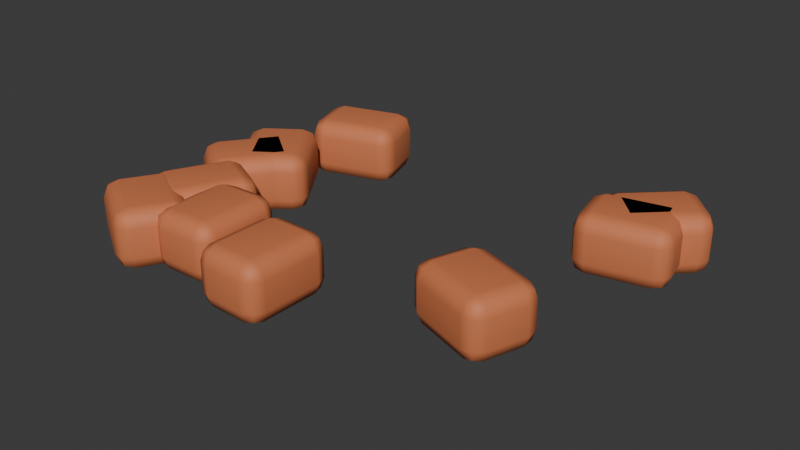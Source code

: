 # Source: BSC-09.blend  (saved by Blender 4.3.34; exported with 4.5.12 LTS)
import bpy
from mathutils import Matrix  # noqa: F401  (used for matrix-valued properties, if any)

bpy.ops.wm.read_factory_settings(use_empty=True)
scene = bpy.context.scene
scene.name = 'Scene'

# ---- collections
col_collection = bpy.data.collections.new('Collection'); scene.collection.children.link(col_collection)

# ---- materials (node trees are filled in below, after node groups)
mat_bsc_masonry = bpy.data.materials.new('BSC masonry')
mat_bsc_masonry.diffuse_color = (0.65, 0.19, 0.075, 1.0)

# ---- material node trees
mat_bsc_masonry.use_nodes = True; mat_bsc_masonry.node_tree.nodes.clear()
_N = mat_bsc_masonry.node_tree.nodes; _L = mat_bsc_masonry.node_tree.links
n0 = _N.new('ShaderNodeBsdfPrincipled'); n0.name = 'Principled BSDF'; n0.location = (10, 300)
n0.inputs[0].default_value = (0.65, 0.19, 0.075, 1.0)
n0.inputs[2].default_value = 0.65
n1 = _N.new('ShaderNodeOutputMaterial'); n1.name = 'Material Output'; n1.location = (300, 300)
_L.new(n0.outputs[0], n1.inputs[0])
n1.is_active_output = True

# ---- world
world_world = bpy.data.worlds.new('World'); scene.world = world_world
world_world.use_nodes = True; world_world.node_tree.nodes.clear()
_N = world_world.node_tree.nodes; _L = world_world.node_tree.links
n0 = _N.new('ShaderNodeOutputWorld'); n0.name = 'World Output'; n0.location = (300, 300)
n1 = _N.new('ShaderNodeBackground'); n1.name = 'Background'; n1.location = (10, 300)
n1.inputs[0].default_value = (0.05088, 0.05088, 0.05088, 1.0)
_L.new(n1.outputs[0], n0.inputs[0])
n0.is_active_output = True
world_world.color = (0.05088, 0.05088, 0.05088)
world_world.sun_shadow_jitter_overblur = 0.0

# ---- meshes
me_cube_486 = bpy.data.meshes.new('Cube.486')
me_cube_486.from_pydata([(-0.175, -0.135, -0.115), (-0.175, -0.135, 0.115), (-0.175, 0.135, -0.115), (-0.175, 0.135, 0.115), (0.175, -0.135, -0.115), (0.175, -0.135, 0.115), (0.175, 0.135, -0.115), (0.175, 0.135, 0.115)], [], [(0, 1, 3, 2), (2, 3, 7, 6), (6, 7, 5, 4), (4, 5, 1, 0), (2, 6, 4, 0), (7, 3, 1, 5)])
_uv = me_cube_486.uv_layers.new(name='UVMap')
_uv.uv.foreach_set('vector', [0.375, 0.0, 0.625, 0.0, 0.625, 0.25, 0.375, 0.25, 0.375, 0.25, 0.625, 0.25, 0.625, 0.5, 0.375, 0.5, 0.375, 0.5, 0.625, 0.5, 0.625, 0.75, 0.375, 0.75, 0.375, 0.75, 0.625, 0.75, 0.625, 1.0, 0.375, 1.0, 0.125, 0.5, 0.375, 0.5, 0.375, 0.75, 0.125, 0.75, 0.625, 0.5, 0.875, 0.5, 0.875, 0.75, 0.625, 0.75])
me_cube_486.materials.append(mat_bsc_masonry)
me_cube_486.update()
me_cube_487 = bpy.data.meshes.new('Cube.487')
me_cube_487.from_pydata([(-0.175, -0.135, -0.115), (-0.175, -0.135, 0.115), (-0.175, 0.135, -0.115), (-0.175, 0.135, 0.115), (0.175, -0.135, -0.115), (0.175, -0.135, 0.115), (0.175, 0.135, -0.115), (0.175, 0.135, 0.115)], [], [(0, 1, 3, 2), (2, 3, 7, 6), (6, 7, 5, 4), (4, 5, 1, 0), (2, 6, 4, 0), (7, 3, 1, 5)])
_uv = me_cube_487.uv_layers.new(name='UVMap')
_uv.uv.foreach_set('vector', [0.375, 0.0, 0.625, 0.0, 0.625, 0.25, 0.375, 0.25, 0.375, 0.25, 0.625, 0.25, 0.625, 0.5, 0.375, 0.5, 0.375, 0.5, 0.625, 0.5, 0.625, 0.75, 0.375, 0.75, 0.375, 0.75, 0.625, 0.75, 0.625, 1.0, 0.375, 1.0, 0.125, 0.5, 0.375, 0.5, 0.375, 0.75, 0.125, 0.75, 0.625, 0.5, 0.875, 0.5, 0.875, 0.75, 0.625, 0.75])
me_cube_487.materials.append(mat_bsc_masonry)
me_cube_487.update()
me_cube_488 = bpy.data.meshes.new('Cube.488')
me_cube_488.from_pydata([(-0.175, -0.135, -0.115), (-0.175, -0.135, 0.115), (-0.175, 0.135, -0.115), (-0.175, 0.135, 0.115), (0.175, -0.135, -0.115), (0.175, -0.135, 0.115), (0.175, 0.135, -0.115), (0.175, 0.135, 0.115)], [], [(0, 1, 3, 2), (2, 3, 7, 6), (6, 7, 5, 4), (4, 5, 1, 0), (2, 6, 4, 0), (7, 3, 1, 5)])
_uv = me_cube_488.uv_layers.new(name='UVMap')
_uv.uv.foreach_set('vector', [0.375, 0.0, 0.625, 0.0, 0.625, 0.25, 0.375, 0.25, 0.375, 0.25, 0.625, 0.25, 0.625, 0.5, 0.375, 0.5, 0.375, 0.5, 0.625, 0.5, 0.625, 0.75, 0.375, 0.75, 0.375, 0.75, 0.625, 0.75, 0.625, 1.0, 0.375, 1.0, 0.125, 0.5, 0.375, 0.5, 0.375, 0.75, 0.125, 0.75, 0.625, 0.5, 0.875, 0.5, 0.875, 0.75, 0.625, 0.75])
me_cube_488.materials.append(mat_bsc_masonry)
me_cube_488.update()
me_cube_489 = bpy.data.meshes.new('Cube.489')
me_cube_489.from_pydata([(-0.175, -0.135, -0.115), (-0.175, -0.135, 0.115), (-0.175, 0.135, -0.115), (-0.175, 0.135, 0.115), (0.175, -0.135, -0.115), (0.175, -0.135, 0.115), (0.175, 0.135, -0.115), (0.175, 0.135, 0.115)], [], [(0, 1, 3, 2), (2, 3, 7, 6), (6, 7, 5, 4), (4, 5, 1, 0), (2, 6, 4, 0), (7, 3, 1, 5)])
_uv = me_cube_489.uv_layers.new(name='UVMap')
_uv.uv.foreach_set('vector', [0.375, 0.0, 0.625, 0.0, 0.625, 0.25, 0.375, 0.25, 0.375, 0.25, 0.625, 0.25, 0.625, 0.5, 0.375, 0.5, 0.375, 0.5, 0.625, 0.5, 0.625, 0.75, 0.375, 0.75, 0.375, 0.75, 0.625, 0.75, 0.625, 1.0, 0.375, 1.0, 0.125, 0.5, 0.375, 0.5, 0.375, 0.75, 0.125, 0.75, 0.625, 0.5, 0.875, 0.5, 0.875, 0.75, 0.625, 0.75])
me_cube_489.materials.append(mat_bsc_masonry)
me_cube_489.update()
me_cube_490 = bpy.data.meshes.new('Cube.490')
me_cube_490.from_pydata([(-0.175, -0.135, -0.115), (-0.175, -0.135, 0.115), (-0.175, 0.135, -0.115), (-0.175, 0.135, 0.115), (0.175, -0.135, -0.115), (0.175, -0.135, 0.115), (0.175, 0.135, -0.115), (0.175, 0.135, 0.115)], [], [(0, 1, 3, 2), (2, 3, 7, 6), (6, 7, 5, 4), (4, 5, 1, 0), (2, 6, 4, 0), (7, 3, 1, 5)])
_uv = me_cube_490.uv_layers.new(name='UVMap')
_uv.uv.foreach_set('vector', [0.375, 0.0, 0.625, 0.0, 0.625, 0.25, 0.375, 0.25, 0.375, 0.25, 0.625, 0.25, 0.625, 0.5, 0.375, 0.5, 0.375, 0.5, 0.625, 0.5, 0.625, 0.75, 0.375, 0.75, 0.375, 0.75, 0.625, 0.75, 0.625, 1.0, 0.375, 1.0, 0.125, 0.5, 0.375, 0.5, 0.375, 0.75, 0.125, 0.75, 0.625, 0.5, 0.875, 0.5, 0.875, 0.75, 0.625, 0.75])
me_cube_490.materials.append(mat_bsc_masonry)
me_cube_490.update()
me_cube_491 = bpy.data.meshes.new('Cube.491')
me_cube_491.from_pydata([(-0.175, -0.135, -0.115), (-0.175, -0.135, 0.115), (-0.175, 0.135, -0.115), (-0.175, 0.135, 0.115), (0.175, -0.135, -0.115), (0.175, -0.135, 0.115), (0.175, 0.135, -0.115), (0.175, 0.135, 0.115)], [], [(0, 1, 3, 2), (2, 3, 7, 6), (6, 7, 5, 4), (4, 5, 1, 0), (2, 6, 4, 0), (7, 3, 1, 5)])
_uv = me_cube_491.uv_layers.new(name='UVMap')
_uv.uv.foreach_set('vector', [0.375, 0.0, 0.625, 0.0, 0.625, 0.25, 0.375, 0.25, 0.375, 0.25, 0.625, 0.25, 0.625, 0.5, 0.375, 0.5, 0.375, 0.5, 0.625, 0.5, 0.625, 0.75, 0.375, 0.75, 0.375, 0.75, 0.625, 0.75, 0.625, 1.0, 0.375, 1.0, 0.125, 0.5, 0.375, 0.5, 0.375, 0.75, 0.125, 0.75, 0.625, 0.5, 0.875, 0.5, 0.875, 0.75, 0.625, 0.75])
me_cube_491.materials.append(mat_bsc_masonry)
me_cube_491.update()
me_cube_492 = bpy.data.meshes.new('Cube.492')
me_cube_492.from_pydata([(-0.175, -0.135, -0.115), (-0.175, -0.135, 0.115), (-0.175, 0.135, -0.115), (-0.175, 0.135, 0.115), (0.175, -0.135, -0.115), (0.175, -0.135, 0.115), (0.175, 0.135, -0.115), (0.175, 0.135, 0.115)], [], [(0, 1, 3, 2), (2, 3, 7, 6), (6, 7, 5, 4), (4, 5, 1, 0), (2, 6, 4, 0), (7, 3, 1, 5)])
_uv = me_cube_492.uv_layers.new(name='UVMap')
_uv.uv.foreach_set('vector', [0.375, 0.0, 0.625, 0.0, 0.625, 0.25, 0.375, 0.25, 0.375, 0.25, 0.625, 0.25, 0.625, 0.5, 0.375, 0.5, 0.375, 0.5, 0.625, 0.5, 0.625, 0.75, 0.375, 0.75, 0.375, 0.75, 0.625, 0.75, 0.625, 1.0, 0.375, 1.0, 0.125, 0.5, 0.375, 0.5, 0.375, 0.75, 0.125, 0.75, 0.625, 0.5, 0.875, 0.5, 0.875, 0.75, 0.625, 0.75])
me_cube_492.materials.append(mat_bsc_masonry)
me_cube_492.update()
me_cube_493 = bpy.data.meshes.new('Cube.493')
me_cube_493.from_pydata([(-0.175, -0.135, -0.115), (-0.175, -0.135, 0.115), (-0.175, 0.135, -0.115), (-0.175, 0.135, 0.115), (0.175, -0.135, -0.115), (0.175, -0.135, 0.115), (0.175, 0.135, -0.115), (0.175, 0.135, 0.115)], [], [(0, 1, 3, 2), (2, 3, 7, 6), (6, 7, 5, 4), (4, 5, 1, 0), (2, 6, 4, 0), (7, 3, 1, 5)])
_uv = me_cube_493.uv_layers.new(name='UVMap')
_uv.uv.foreach_set('vector', [0.375, 0.0, 0.625, 0.0, 0.625, 0.25, 0.375, 0.25, 0.375, 0.25, 0.625, 0.25, 0.625, 0.5, 0.375, 0.5, 0.375, 0.5, 0.625, 0.5, 0.625, 0.75, 0.375, 0.75, 0.375, 0.75, 0.625, 0.75, 0.625, 1.0, 0.375, 1.0, 0.125, 0.5, 0.375, 0.5, 0.375, 0.75, 0.125, 0.75, 0.625, 0.5, 0.875, 0.5, 0.875, 0.75, 0.625, 0.75])
me_cube_493.materials.append(mat_bsc_masonry)
me_cube_493.update()
me_cube_494 = bpy.data.meshes.new('Cube.494')
me_cube_494.from_pydata([(-0.175, -0.135, -0.115), (-0.175, -0.135, 0.115), (-0.175, 0.135, -0.115), (-0.175, 0.135, 0.115), (0.175, -0.135, -0.115), (0.175, -0.135, 0.115), (0.175, 0.135, -0.115), (0.175, 0.135, 0.115)], [], [(0, 1, 3, 2), (2, 3, 7, 6), (6, 7, 5, 4), (4, 5, 1, 0), (2, 6, 4, 0), (7, 3, 1, 5)])
_uv = me_cube_494.uv_layers.new(name='UVMap')
_uv.uv.foreach_set('vector', [0.375, 0.0, 0.625, 0.0, 0.625, 0.25, 0.375, 0.25, 0.375, 0.25, 0.625, 0.25, 0.625, 0.5, 0.375, 0.5, 0.375, 0.5, 0.625, 0.5, 0.625, 0.75, 0.375, 0.75, 0.375, 0.75, 0.625, 0.75, 0.625, 1.0, 0.375, 1.0, 0.125, 0.5, 0.375, 0.5, 0.375, 0.75, 0.125, 0.75, 0.625, 0.5, 0.875, 0.5, 0.875, 0.75, 0.625, 0.75])
me_cube_494.materials.append(mat_bsc_masonry)
me_cube_494.update()
me_cube_495 = bpy.data.meshes.new('Cube.495')
me_cube_495.from_pydata([(-0.175, -0.135, -0.115), (-0.175, -0.135, 0.115), (-0.175, 0.135, -0.115), (-0.175, 0.135, 0.115), (0.175, -0.135, -0.115), (0.175, -0.135, 0.115), (0.175, 0.135, -0.115), (0.175, 0.135, 0.115)], [], [(0, 1, 3, 2), (2, 3, 7, 6), (6, 7, 5, 4), (4, 5, 1, 0), (2, 6, 4, 0), (7, 3, 1, 5)])
_uv = me_cube_495.uv_layers.new(name='UVMap')
_uv.uv.foreach_set('vector', [0.375, 0.0, 0.625, 0.0, 0.625, 0.25, 0.375, 0.25, 0.375, 0.25, 0.625, 0.25, 0.625, 0.5, 0.375, 0.5, 0.375, 0.5, 0.625, 0.5, 0.625, 0.75, 0.375, 0.75, 0.375, 0.75, 0.625, 0.75, 0.625, 1.0, 0.375, 1.0, 0.125, 0.5, 0.375, 0.5, 0.375, 0.75, 0.125, 0.75, 0.625, 0.5, 0.875, 0.5, 0.875, 0.75, 0.625, 0.75])
me_cube_495.materials.append(mat_bsc_masonry)
me_cube_495.update()

# ---- objects
ob_settled_rubble = bpy.data.objects.new('settled rubble', me_cube_486)
ob_settled_rubble_001 = bpy.data.objects.new('settled rubble.001', me_cube_487)
ob_settled_rubble_002 = bpy.data.objects.new('settled rubble.002', me_cube_488)
ob_settled_rubble_003 = bpy.data.objects.new('settled rubble.003', me_cube_489)
ob_settled_rubble_004 = bpy.data.objects.new('settled rubble.004', me_cube_490)
ob_settled_rubble_005 = bpy.data.objects.new('settled rubble.005', me_cube_491)
ob_settled_rubble_006 = bpy.data.objects.new('settled rubble.006', me_cube_492)
ob_settled_rubble_007 = bpy.data.objects.new('settled rubble.007', me_cube_493)
ob_settled_rubble_008 = bpy.data.objects.new('settled rubble.008', me_cube_494)
ob_settled_rubble_009 = bpy.data.objects.new('settled rubble.009', me_cube_495)

# ---- transforms, parenting, visibility, modifiers, constraints
ob_settled_rubble.location = (-0.7077, -0.5527, 0.12)
ob_settled_rubble.rotation_euler = (0.0, 0.0, 4.255)
_m = ob_settled_rubble.modifiers.new('soft manufactured edges', 'BEVEL')
_m.width = 0.06
_m.width_pct = 0.06
_m.segments = 2
_m = ob_settled_rubble.modifiers.new('weighted normals', 'WEIGHTED_NORMAL')
ob_settled_rubble_001.location = (-0.1948, -0.758, 0.12)
ob_settled_rubble_001.rotation_euler = (0.0, 0.0, 4.694)
_m = ob_settled_rubble_001.modifiers.new('soft manufactured edges', 'BEVEL')
_m.width = 0.06
_m.width_pct = 0.06
_m.segments = 2
_m = ob_settled_rubble_001.modifiers.new('weighted normals', 'WEIGHTED_NORMAL')
ob_settled_rubble_002.location = (0.452, -0.491, 0.12)
ob_settled_rubble_002.rotation_euler = (0.0, 0.0, 5.954)
_m = ob_settled_rubble_002.modifiers.new('soft manufactured edges', 'BEVEL')
_m.width = 0.06
_m.width_pct = 0.06
_m.segments = 2
_m = ob_settled_rubble_002.modifiers.new('weighted normals', 'WEIGHTED_NORMAL')
ob_settled_rubble_003.location = (0.6112, 0.1719, 0.12)
ob_settled_rubble_003.rotation_euler = (0.0, 0.0, 0.2119)
_m = ob_settled_rubble_003.modifiers.new('soft manufactured edges', 'BEVEL')
_m.width = 0.06
_m.width_pct = 0.06
_m.segments = 2
_m = ob_settled_rubble_003.modifiers.new('weighted normals', 'WEIGHTED_NORMAL')
ob_settled_rubble_004.location = (-0.7599, -0.768, 0.12)
ob_settled_rubble_004.rotation_euler = (0.0, 0.0, 2.607)
_m = ob_settled_rubble_004.modifiers.new('soft manufactured edges', 'BEVEL')
_m.width = 0.06
_m.width_pct = 0.06
_m.segments = 2
_m = ob_settled_rubble_004.modifiers.new('weighted normals', 'WEIGHTED_NORMAL')
ob_settled_rubble_005.location = (-0.7563, -0.2729, 0.12)
ob_settled_rubble_005.rotation_euler = (0.0, 0.0, 4.071)
_m = ob_settled_rubble_005.modifiers.new('soft manufactured edges', 'BEVEL')
_m.width = 0.06
_m.width_pct = 0.06
_m.segments = 2
_m = ob_settled_rubble_005.modifiers.new('weighted normals', 'WEIGHTED_NORMAL')
ob_settled_rubble_006.location = (-0.64, 0.2286, 0.12)
ob_settled_rubble_006.rotation_euler = (0.0, 0.0, 3.442)
_m = ob_settled_rubble_006.modifiers.new('soft manufactured edges', 'BEVEL')
_m.width = 0.06
_m.width_pct = 0.06
_m.segments = 2
_m = ob_settled_rubble_006.modifiers.new('weighted normals', 'WEIGHTED_NORMAL')
ob_settled_rubble_007.location = (-0.5078, -0.681, 0.12)
ob_settled_rubble_007.rotation_euler = (0.0, 0.0, 4.747)
_m = ob_settled_rubble_007.modifiers.new('soft manufactured edges', 'BEVEL')
_m.width = 0.06
_m.width_pct = 0.06
_m.segments = 2
_m = ob_settled_rubble_007.modifiers.new('weighted normals', 'WEIGHTED_NORMAL')
ob_settled_rubble_008.location = (0.6494, 0.2773, 0.12)
ob_settled_rubble_008.rotation_euler = (0.0, 0.0, 0.7633)
_m = ob_settled_rubble_008.modifiers.new('soft manufactured edges', 'BEVEL')
_m.width = 0.06
_m.width_pct = 0.06
_m.segments = 2
_m = ob_settled_rubble_008.modifiers.new('weighted normals', 'WEIGHTED_NORMAL')
ob_settled_rubble_009.location = (-0.7232, -0.1656, 0.12)
ob_settled_rubble_009.rotation_euler = (0.0, 0.0, 2.184)
_m = ob_settled_rubble_009.modifiers.new('soft manufactured edges', 'BEVEL')
_m.width = 0.06
_m.width_pct = 0.06
_m.segments = 2
_m = ob_settled_rubble_009.modifiers.new('weighted normals', 'WEIGHTED_NORMAL')

# ---- collection membership
col_collection.objects.link(ob_settled_rubble)
col_collection.objects.link(ob_settled_rubble_001)
col_collection.objects.link(ob_settled_rubble_002)
col_collection.objects.link(ob_settled_rubble_003)
col_collection.objects.link(ob_settled_rubble_004)
col_collection.objects.link(ob_settled_rubble_005)
col_collection.objects.link(ob_settled_rubble_006)
col_collection.objects.link(ob_settled_rubble_007)
col_collection.objects.link(ob_settled_rubble_008)
col_collection.objects.link(ob_settled_rubble_009)

# ---- scene / render settings (as saved in the file)
scene.frame_start = 1; scene.frame_end = 120; scene.frame_set(1)
scene.render.engine = 'BLENDER_EEVEE_NEXT'
bpy.context.view_layer.update()

# ---- added for rendering (the .blend has no active camera and no usable light): camera, sun
cam_auto = bpy.data.cameras.new('AutoCamera')
cam_auto.lens = 50.0
cam_auto.sensor_width = 36.0
cam_auto.clip_end = 1000.0
ob_auto_camera = bpy.data.objects.new('AutoCamera', cam_auto)
scene.collection.objects.link(ob_auto_camera)
ob_auto_camera.location = (2.13997, -2.87272, 1.87599)
ob_auto_camera.rotation_euler = (1.09748, -7.21219e-08, 0.694738)
scene.camera = ob_auto_camera
light_auto_sun = bpy.data.lights.new('AutoSun', 'SUN')
light_auto_sun.energy = 3.0
light_auto_sun.angle = 0.0523599
ob_auto_sun = bpy.data.objects.new('AutoSun', light_auto_sun)
scene.collection.objects.link(ob_auto_sun)
ob_auto_sun.rotation_euler = (0.872665, 0.174533, 0.523599)
bpy.context.view_layer.update()
